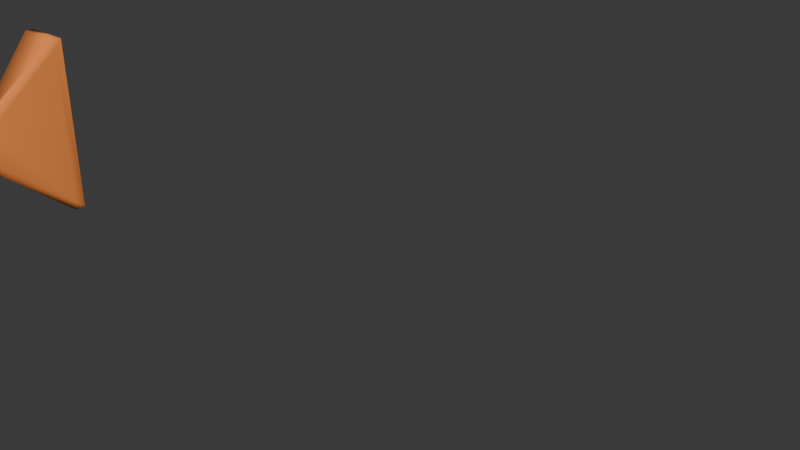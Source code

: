 # Source: Peixe.blend  (saved by Blender 4.4.32; exported with 4.5.12 LTS)
import bpy
from mathutils import Matrix  # noqa: F401  (used for matrix-valued properties, if any)

bpy.ops.wm.read_factory_settings(use_empty=True)
scene = bpy.context.scene
scene.name = 'Scene'

# ---- collections
col_collection = bpy.data.collections.new('Collection'); scene.collection.children.link(col_collection)

# ---- materials (node trees are filled in below, after node groups)
mat_material = bpy.data.materials.new('Material')
mat_material.alpha_threshold = 0.0
mat_material.roughness = 0.5
mat_material.line_color = (0.0, 0.0, 0.0, 1.0)

# ---- material node trees
mat_material.use_nodes = True; mat_material.node_tree.nodes.clear()
_N = mat_material.node_tree.nodes; _L = mat_material.node_tree.links
n0 = _N.new('ShaderNodeOutputMaterial'); n0.name = 'Material Output'; n0.location = (300, 300)
n1 = _N.new('ShaderNodeBsdfPrincipled'); n1.name = 'Principled BSDF'; n1.location = (10, 300)
n1.inputs[0].default_value = (1.0, 0.305, 0.07619, 1.0)
n1.inputs[2].default_value = 0.122
n1.inputs[3].default_value = 1.45
_L.new(n1.outputs[0], n0.inputs[0])
n0.is_active_output = True

# ---- world
world_world = bpy.data.worlds.new('World'); scene.world = world_world
world_world.use_nodes = True; world_world.node_tree.nodes.clear()
_N = world_world.node_tree.nodes; _L = world_world.node_tree.links
n0 = _N.new('ShaderNodeOutputWorld'); n0.name = 'World Output'; n0.location = (300, 300)
n1 = _N.new('ShaderNodeBackground'); n1.name = 'Background'; n1.location = (10, 300)
n1.inputs[0].default_value = (0.05088, 0.05088, 0.05088, 1.0)
_L.new(n1.outputs[0], n0.inputs[0])
n0.is_active_output = True
world_world.color = (0.05088, 0.05088, 0.05088)
world_world.sun_shadow_jitter_overblur = 0.0

# ---- meshes
me_cube = bpy.data.meshes.new('Cube')
me_cube.from_pydata([(1.056, 0.6186, 0.4289), (1.015, 0.4821, 0.5913), (1.097, 0.3958, 0.3954), (1.056, 0.6186, -0.4299), (1.097, 0.3958, -0.3963), (1.015, 0.4821, -0.5923), (1.056, -0.6186, 0.4289), (1.097, -0.3958, 0.3954), (1.015, -0.4821, 0.5913), (1.097, -0.3958, -0.3963), (1.056, -0.6186, -0.4299), (1.015, -0.4821, -0.5923), (-0.876, 0.4189, 0.284), (-0.8734, 0.2674, 0.4336), (-0.7227, 0.2873, 0.4077), (-0.7587, 0.4244, 0.2559), (-0.8787, 0.2703, -0.4039), (-0.876, 0.4189, -0.2536), (-0.7587, 0.4244, -0.2306), (-0.7237, 0.287, -0.3828), (-0.876, -0.4189, 0.284), (-0.7587, -0.4244, 0.2559), (-0.7227, -0.2873, 0.4077), (-0.8734, -0.2674, 0.4336), (-0.8787, -0.2703, -0.4039), (-0.7237, -0.287, -0.3828), (-0.7587, -0.4244, -0.2306), (-0.876, -0.4189, -0.2536), (0.25, 2.125, -1.184), (0.285, 2.395, -1.09), (0.38, 2.389, -1.095), (0.421, 2.038, -1.177), (0.249, -2.122, 1.185), (0.285, -2.395, 1.09), (0.38, -2.389, 1.094), (0.421, -2.038, 1.176), (0.38, -2.389, -1.095), (0.285, -2.395, -1.09), (0.25, -2.125, -1.184), (0.421, -2.038, -1.177), (0.421, 2.038, 1.176), (0.38, 2.389, 1.094), (0.285, 2.395, 1.09), (0.249, 2.122, 1.185), (-1.356, 1.418, 1.343), (-1.419, 1.399, 1.484), (-1.358, 1.274, 1.501), (-1.353, 1.261, -1.335), (-1.419, 1.399, -1.314), (-1.356, 1.418, -1.192), (-1.356, -1.418, 1.343), (-1.358, -1.274, 1.501), (-1.419, -1.399, 1.484), (-1.353, -1.261, -1.335), (-1.356, -1.418, -1.192), (-1.419, -1.399, -1.314), (-0.01861, 1.551, -0.1448), (-0.06823, 1.42, 0.03563), (-0.008006, 1.322, -0.174), (-0.07347, 1.422, -0.5624), (-0.01861, 1.551, -0.383), (-0.008006, 1.322, -0.3567), (-0.06198, 1.177, -0.1259), (-0.01596, 1.184, -0.174), (-0.06845, 1.416, 0.03563), (-0.07249, 1.439, -0.5624), (-0.01596, 1.184, -0.3567), (-0.06198, 1.177, -0.4009), (-0.392, 4.017, 0.5949), (-0.4159, 4.016, 0.634), (-0.3807, 3.484, 0.6546), (-0.3782, 3.435, -1.098), (-0.4159, 4.016, -1.073), (-0.392, 4.017, -1.039), (-0.4694, 2.297, 0.5513), (-0.4409, 2.44, 0.6546), (-0.5022, 2.52, 0.634), (-0.4357, 2.437, -1.098), (-0.4694, 2.297, -1.001), (-0.5022, 2.52, -1.073), (-0.08754, -1.598, 0.02479), (-0.06042, -1.704, 0.1644), (-0.0001987, -1.634, -0.04756), (-0.06553, -1.711, -0.4384), (-0.08754, -1.598, -0.2986), (-0.0001987, -1.634, -0.2302), (-0.01758, -2.028, -0.01006), (0.00517, -1.801, -0.04756), (-0.0544, -1.891, 0.1644), (-0.05968, -1.893, -0.4384), (0.005169, -1.801, -0.2302), (-0.01758, -2.028, -0.2643), (-0.4265, -1.918, 0.5659), (-0.5065, -2.113, 0.7605), (-0.4454, -2.068, 0.7789), (-0.4402, -2.065, -0.9685), (-0.5065, -2.113, -0.9465), (-0.4265, -1.918, -0.7782), (-0.4238, -3.749, 0.7049), (-0.4036, -3.37, 0.7789), (-0.454, -3.746, 0.7605), (-0.3995, -3.332, -0.9685), (-0.4238, -3.749, -0.898), (-0.454, -3.746, -0.9465)], [], [(16, 24, 53, 47), (55, 52, 45, 48), (43, 14, 22, 32), (10, 6, 34, 36), (1, 40, 35, 8), (4, 2, 7, 9), (23, 13, 46, 51), (27, 20, 50, 54), (18, 15, 42, 29), (31, 5, 11, 39), (61, 58, 63, 66), (37, 33, 21, 26), (19, 28, 38, 25), (12, 17, 49, 44), (59, 65, 77, 71), (85, 82, 87, 90), (79, 76, 69, 72), (67, 62, 74, 78), (56, 60, 73, 68), (64, 57, 70, 75), (83, 89, 101, 95), (103, 100, 93, 96), (91, 86, 98, 102), (80, 84, 97, 92), (88, 81, 94, 99), (0, 1, 2), (3, 4, 5), (6, 7, 8), (9, 10, 11), (12, 13, 14, 15), (16, 17, 18, 19), (20, 21, 22, 23), (24, 25, 26, 27), (28, 29, 30, 31), (32, 33, 34, 35), (36, 37, 38, 39), (40, 41, 42, 43), (44, 45, 46), (47, 48, 49), (50, 51, 52), (53, 54, 55), (56, 57, 58), (59, 60, 61), (62, 63, 64), (65, 66, 67), (68, 69, 70), (71, 72, 73), (74, 75, 76), (77, 78, 79), (80, 81, 82), (83, 84, 85), (86, 87, 88), (89, 90, 91), (92, 93, 94), (95, 96, 97), (98, 99, 100), (101, 102, 103), (19, 25, 24, 16), (28, 19, 18, 29), (2, 4, 3, 0), (26, 21, 20, 27), (6, 10, 9, 7), (15, 18, 17, 12), (32, 22, 21, 33), (1, 8, 7, 2), (39, 11, 10, 36), (22, 14, 13, 23), (40, 1, 0, 41), (11, 5, 4, 9), (5, 31, 30, 3), (8, 35, 34, 6), (25, 38, 37, 26), (14, 43, 42, 15), (41, 30, 29, 42), (31, 39, 38, 28), (33, 37, 36, 34), (43, 32, 35, 40), (47, 53, 55, 48), (54, 50, 52, 55), (44, 49, 48, 45), (51, 46, 45, 52), (16, 47, 49, 17), (46, 13, 12, 44), (23, 51, 50, 20), (53, 24, 27, 54), (61, 66, 65, 59), (66, 63, 62, 67), (58, 61, 60, 56), (63, 58, 57, 64), (71, 77, 79, 72), (78, 74, 76, 79), (68, 73, 72, 69), (75, 70, 69, 76), (59, 71, 73, 60), (70, 57, 56, 68), (64, 75, 74, 62), (77, 65, 67, 78), (85, 90, 89, 83), (90, 87, 86, 91), (82, 85, 84, 80), (87, 82, 81, 88), (95, 101, 103, 96), (102, 98, 100, 103), (92, 97, 96, 93), (99, 94, 93, 100), (83, 95, 97, 84), (94, 81, 80, 92), (88, 99, 98, 86), (101, 89, 91, 102), (30, 41, 0, 3)])
me_cube.polygons.foreach_set('use_smooth', [True] * 110)
_uv = me_cube.uv_layers.new(name='UVMap')
_uv.uv.foreach_set('vector', [0.125, 0.5334, 0.125, 0.7166, 0.125, 0.7359, 0.125, 0.5141, 0.3845, 0.009508, 0.6155, 0.009508, 0.6155, 0.2405, 0.3845, 0.2405, 0.7598, 0.5111, 0.8652, 0.5312, 0.8652, 0.7188, 0.7598, 0.7389, 0.3993, 0.7568, 0.6007, 0.7568, 0.6116, 0.8682, 0.3884, 0.8682, 0.6385, 0.5235, 0.7365, 0.5128, 0.7365, 0.7372, 0.6385, 0.7265, 0.4032, 0.5282, 0.5968, 0.5282, 0.5968, 0.7218, 0.4032, 0.7218, 0.875, 0.7164, 0.875, 0.5336, 0.875, 0.5136, 0.875, 0.7364, 0.4082, 1.0, 0.5912, 1.0, 0.6109, 1.0, 0.3886, 1.0, 0.4118, 0.2559, 0.5883, 0.2559, 0.6113, 0.3691, 0.3888, 0.3691, 0.2635, 0.5128, 0.3615, 0.5235, 0.3615, 0.7265, 0.2635, 0.7372, 0.4685, 0.4606, 0.6096, 0.43, 0.6812, 0.6397, 0.4907, 0.7197, 0.3888, 0.8809, 0.6113, 0.8809, 0.5883, 0.9941, 0.4118, 0.9941, 0.1347, 0.5312, 0.2403, 0.511, 0.2403, 0.739, 0.1347, 0.7188, 0.5912, 0.25, 0.4082, 0.25, 0.3886, 0.25, 0.6109, 0.25, 0.125, 0.6364, 0.125, 0.6269, 0.125, 0.7023, 0.125, 0.5521, 0.4671, 0.4449, 0.6054, 0.4172, 0.6855, 0.6525, 0.4921, 0.7353, 0.3899, 0.01665, 0.6101, 0.01665, 0.6101, 0.2333, 0.3899, 0.2333, 0.4276, 1.0, 0.572, 1.0, 0.6056, 1.0, 0.3941, 1.0, 0.5665, 0.25, 0.4333, 0.25, 0.3922, 0.25, 0.6078, 0.25, 0.875, 0.6319, 0.875, 0.6297, 0.875, 0.5487, 0.875, 0.7056, 0.125, 0.5706, 0.125, 0.6682, 0.125, 0.7121, 0.125, 0.5303, 0.3899, 0.01544, 0.6101, 0.01544, 0.6101, 0.2346, 0.3899, 0.2346, 0.4306, 1.0, 0.5692, 1.0, 0.6069, 1.0, 0.3929, 1.0, 0.5749, 0.25, 0.4238, 0.25, 0.3992, 0.25, 0.5997, 0.25, 0.875, 0.6703, 0.875, 0.5693, 0.875, 0.5286, 0.875, 0.7145, 0.605, 0.5, 0.625, 0.5071, 0.5968, 0.5282, 0.3705, 0.5, 0.375, 0.5282, 0.3615, 0.5235, 0.605, 0.75, 0.5968, 0.7218, 0.625, 0.7429, 0.375, 0.7218, 0.3705, 0.75, 0.3615, 0.7265, 0.6023, 0.2528, 0.625, 0.25, 0.625, 0.2517, 0.5883, 0.2559, 0.125, 0.5334, 0.125, 0.5, 0.125, 0.5, 0.125, 0.5144, 0.6023, 0.9972, 0.5883, 0.9941, 0.625, 0.9983, 0.625, 1.0, 0.125, 0.7166, 0.125, 0.7356, 0.125, 0.75, 0.125, 0.75, 0.25, 0.5186, 0.2571, 0.5, 0.259, 0.5, 0.2635, 0.5128, 0.625, 0.8928, 0.6113, 0.8809, 0.6105, 0.8789, 0.625, 0.8927, 0.259, 0.75, 0.2571, 0.75, 0.25, 0.7314, 0.2635, 0.7372, 0.625, 0.3573, 0.6105, 0.3711, 0.6113, 0.3691, 0.625, 0.3572, 0.6039, 0.2421, 0.6155, 0.2405, 0.6169, 0.2302, 0.125, 0.5141, 0.125, 0.5032, 0.125, 0.5, 0.6039, 0.007941, 0.6169, 0.0198, 0.6155, 0.009508, 0.125, 0.7359, 0.125, 0.75, 0.125, 0.7468, 0.573, 0.25, 0.639, 0.2779, 0.6096, 0.43, 0.375, 0.2889, 0.4288, 0.25, 0.4685, 0.4606, 0.7363, 0.6329, 0.6812, 0.6397, 0.6416, 0.2832, 0.375, 0.2542, 0.4907, 0.7197, 0.446, 0.7567, 0.6051, 0.2337, 0.6101, 0.2333, 0.6128, 0.1568, 0.3867, 0.1497, 0.3899, 0.2333, 0.3943, 0.2337, 0.5995, 0.0, 0.6128, 0.005574, 0.6101, 0.01665, 0.3867, 0.005233, 0.3991, 0.0, 0.3899, 0.01665, 0.6394, 0.3539, 0.7402, 0.4804, 0.6054, 0.4172, 0.375, 0.6086, 0.4117, 0.3859, 0.4671, 0.4449, 0.781, 0.797, 0.6855, 0.6525, 0.8579, 0.7159, 0.375, 0.9525, 0.4921, 0.7353, 0.4731, 0.9509, 0.585, 0.25, 0.6101, 0.2346, 0.6125, 0.2403, 0.387, 0.2406, 0.3899, 0.2346, 0.4116, 0.25, 0.603, 0.01491, 0.6125, 0.0656, 0.6101, 0.01544, 0.387, 0.07063, 0.3961, 0.01491, 0.3899, 0.01544, 0.1347, 0.5312, 0.1347, 0.7188, 0.125, 0.7166, 0.125, 0.5334, 0.2403, 0.511, 0.1347, 0.5312, 0.1287, 0.5, 0.242, 0.5, 0.5968, 0.5282, 0.4032, 0.5282, 0.3993, 0.4932, 0.6007, 0.4932, 0.4118, 0.9941, 0.5883, 0.9941, 0.5912, 1.0, 0.4082, 1.0, 0.6007, 0.7568, 0.3993, 0.7568, 0.4032, 0.7218, 0.5968, 0.7218, 0.5883, 0.2559, 0.4118, 0.2559, 0.4082, 0.25, 0.5912, 0.25, 0.625, 0.8928, 0.625, 0.9983, 0.5883, 0.9941, 0.6113, 0.8809, 0.6385, 0.5235, 0.6385, 0.7265, 0.5968, 0.7218, 0.5968, 0.5282, 0.2635, 0.7372, 0.3615, 0.7265, 0.3705, 0.75, 0.259, 0.75, 0.8652, 0.7188, 0.8652, 0.5312, 0.875, 0.5336, 0.875, 0.7164, 0.625, 0.4005, 0.625, 0.4984, 0.6007, 0.4932, 0.6116, 0.3818, 0.3615, 0.7265, 0.3615, 0.5235, 0.4032, 0.5282, 0.4032, 0.7218, 0.3615, 0.5235, 0.2635, 0.5128, 0.259, 0.5, 0.3705, 0.5, 0.625, 0.7516, 0.625, 0.8495, 0.6116, 0.8682, 0.6007, 0.7568, 0.1347, 0.7188, 0.2403, 0.739, 0.242, 0.75, 0.1287, 0.75, 0.625, 0.2517, 0.625, 0.3572, 0.6113, 0.3691, 0.5883, 0.2559, 0.6116, 0.3818, 0.3884, 0.3818, 0.3888, 0.3691, 0.6113, 0.3691, 0.2635, 0.5128, 0.2635, 0.7372, 0.2403, 0.739, 0.2403, 0.511, 0.6113, 0.8809, 0.3888, 0.8809, 0.3884, 0.8682, 0.6116, 0.8682, 0.7598, 0.5111, 0.7598, 0.7389, 0.7365, 0.7372, 0.7365, 0.5128, 0.125, 0.5141, 0.125, 0.7359, 0.125, 0.7405, 0.125, 0.5095, 0.3946, 0.0, 0.6039, 0.0, 0.6155, 0.009508, 0.3845, 0.009508, 0.6109, 0.25, 0.3886, 0.25, 0.3845, 0.2405, 0.6155, 0.2405, 0.625, 0.0198, 0.625, 0.2302, 0.6155, 0.2405, 0.6155, 0.009508, 0.125, 0.5334, 0.125, 0.5141, 0.125, 0.5, 0.125, 0.5, 0.625, 0.25, 0.625, 0.25, 0.5912, 0.25, 0.6109, 0.25, 0.625, 1.0, 0.625, 1.0, 0.6109, 1.0, 0.5912, 1.0, 0.125, 0.7359, 0.125, 0.7166, 0.125, 0.75, 0.125, 0.75, 0.4685, 0.4606, 0.4907, 0.7197, 0.375, 0.2542, 0.375, 0.2889, 0.4907, 0.7197, 0.6812, 0.6397, 0.7939, 0.7906, 0.4609, 0.9571, 0.6096, 0.43, 0.4685, 0.4606, 0.4333, 0.25, 0.5665, 0.25, 0.6812, 0.6397, 0.6096, 0.43, 0.639, 0.2779, 0.6416, 0.2832, 0.375, 0.1497, 0.375, 0.005233, 0.3899, 0.01665, 0.3899, 0.2333, 0.3991, 0.0, 0.5995, 0.0, 0.6101, 0.01665, 0.3899, 0.01665, 0.6078, 0.25, 0.3922, 0.25, 0.3899, 0.2333, 0.6101, 0.2333, 0.625, 0.005574, 0.625, 0.1568, 0.6101, 0.2333, 0.6101, 0.01665, 0.375, 0.25, 0.375, 0.25, 0.3922, 0.25, 0.4333, 0.25, 0.625, 0.25, 0.625, 0.25, 0.5665, 0.25, 0.6078, 0.25, 0.625, 1.0, 0.625, 1.0, 0.6056, 1.0, 0.572, 1.0, 0.375, 1.0, 0.375, 1.0, 0.4276, 1.0, 0.3941, 1.0, 0.4671, 0.4449, 0.4921, 0.7353, 0.375, 0.9525, 0.375, 0.6086, 0.4921, 0.7353, 0.6855, 0.6525, 0.781, 0.797, 0.4731, 0.9509, 0.6054, 0.4172, 0.4671, 0.4449, 0.4238, 0.25, 0.5749, 0.25, 0.6855, 0.6525, 0.6054, 0.4172, 0.7402, 0.4804, 0.8579, 0.7159, 0.375, 0.2406, 0.375, 0.07063, 0.3899, 0.01544, 0.3899, 0.2346, 0.3961, 0.0, 0.603, 0.0, 0.6101, 0.01544, 0.3899, 0.01544, 0.5997, 0.25, 0.3992, 0.25, 0.3899, 0.2346, 0.6101, 0.2346, 0.625, 0.0656, 0.625, 0.2403, 0.6101, 0.2346, 0.6101, 0.01544, 0.375, 0.25, 0.375, 0.25, 0.3992, 0.25, 0.4238, 0.25, 0.625, 0.25, 0.625, 0.25, 0.5749, 0.25, 0.5997, 0.25, 0.625, 1.0, 0.625, 1.0, 0.6069, 1.0, 0.5692, 1.0, 0.375, 1.0, 0.375, 1.0, 0.4306, 1.0, 0.3929, 1.0, 0.3884, 0.3818, 0.6116, 0.3818, 0.6007, 0.4932, 0.3993, 0.4932])
me_cube.materials.append(mat_material)
me_cube.use_mirror_vertex_groups = False
me_cube.update()
arm_armature = bpy.data.armatures.new('Armature')  # bones are not reproduced

# ---- objects
ob_cube = bpy.data.objects.new('Cube', me_cube)
ob_armature = bpy.data.objects.new('Armature', arm_armature)

# ---- transforms, parenting, visibility, modifiers, constraints
ob_cube.parent = ob_armature
ob_cube.matrix_parent_inverse = Matrix(((1.0, 6.517e-07, -0.0, 0.03481), (2.849e-14, -4.371e-08, 1.0, -0.147), (6.517e-07, -1.0, -4.371e-08, 1.976), (-0.0, 0.0, -0.0, 1.0)))
ob_cube.location = (0.0, 0.0, 0.2813)
ob_cube.rotation_euler = (0.0, -0.0, 4.712)
ob_cube.scale = (1.504, 0.1701, 0.6499)
ob_cube.lock_rotations_4d = False
ob_cube.empty_display_type = 'ARROWS'
ob_cube.lineart.crease_threshold = 0.0
_vg = ob_cube.vertex_groups.new(name='Bone')
for _i, _w in zip([12, 13, 14, 15, 16, 17, 18, 19, 20, 21, 22, 23, 24, 25, 26, 27, 28, 29, 30, 31, 32, 33, 34, 35, 36, 37, 38, 39, 40, 41, 42, 43, 44, 45, 46, 47, 48, 49, 50, 51, 52, 53, 54, 55], [0.9961, 0.9944, 0.9415, 0.9734, 0.9998, 0.9997, 0.9995, 0.9879, 0.9955, 0.9822, 0.9485, 0.9944, 0.9998, 0.9845, 0.9998, 1.0, 0.06742, 0.05213, 0.01902, 0.01348, 0.09337, 0.07711, 0.05741, 0.05396, 0.016, 0.04956, 0.06472, 0.01003, 0.05441, 0.058, 0.0761, 0.09276, 0.998, 0.9981, 0.9981, 0.9998, 0.9999, 0.9998, 0.9979, 0.9981, 0.998, 0.9998, 0.9998, 0.9999]): _vg.add([_i], _w, 'REPLACE')
_vg = ob_cube.vertex_groups.new(name='Bone.001')
for _i, _w in zip([0, 1, 2, 3, 5, 6, 7, 8, 11, 14, 22, 28, 29, 30, 31, 32, 33, 34, 35, 36, 37, 38, 39, 40, 41, 42, 43, 56, 57, 58, 59, 60, 61, 62, 63, 64, 65, 66, 67, 68, 69, 70, 71, 72, 73, 74, 75, 76, 77, 78, 79, 80, 81, 82, 83, 84, 85, 86, 87, 88, 89, 90, 91, 92, 93, 94, 95, 96, 97, 98, 99, 100, 101, 102, 103], [0.07322, 0.1282, 0.0686, 0.003185, 0.07092, 0.09544, 0.07871, 0.1436, 0.05558, 0.05307, 0.04348, 0.8807, 0.8913, 0.873, 0.8483, 0.8235, 0.8349, 0.8184, 0.7964, 0.8761, 0.8963, 0.8855, 0.8518, 0.7915, 0.8132, 0.8348, 0.8226, 0.9636, 0.9494, 0.9504, 0.9259, 0.9456, 0.9372, 0.9324, 0.9425, 0.9493, 0.9249, 0.9296, 0.9103, 0.9429, 0.9429, 0.9425, 0.9311, 0.9313, 0.9315, 0.9424, 0.9426, 0.9428, 0.9313, 0.9305, 0.9305, 0.9986, 1.0, 0.9986, 0.9997, 1.0, 0.9996, 0.9864, 0.9998, 0.9873, 0.9866, 1.0, 1.0, 1.0, 1.0, 0.9999, 0.9999, 0.9994, 1.0, 0.9745, 1.0, 0.9596, 1.0, 0.9994, 0.9915]): _vg.add([_i], _w, 'REPLACE')
_vg = ob_cube.vertex_groups.new(name='Bone.002')
for _i, _w in zip([0, 1, 2, 3, 4, 5, 6, 7, 8, 9, 10, 11, 28, 29, 30, 31, 32, 33, 34, 35, 36, 37, 38, 39, 40, 41, 42, 43, 56, 57, 58, 59, 60, 61, 62, 63, 64, 65, 66, 67, 68, 69, 70, 71, 72, 73, 74, 75, 76, 77, 78, 79], [0.9218, 0.8631, 0.9268, 0.9722, 0.983, 0.9263, 0.8981, 0.916, 0.8466, 0.9898, 0.9878, 0.9424, 0.05191, 0.05652, 0.09252, 0.1199, 0.08317, 0.08797, 0.1242, 0.1496, 0.09091, 0.05394, 0.0495, 0.1182, 0.1541, 0.1288, 0.0891, 0.08462, 0.01789, 0.04528, 0.04014, 0.07088, 0.05123, 0.05812, 0.06378, 0.0517, 0.04552, 0.07183, 0.0648, 0.08586, 0.05409, 0.054, 0.05444, 0.06577, 0.06557, 0.06536, 0.05448, 0.05436, 0.05414, 0.06555, 0.06631, 0.06631]): _vg.add([_i], _w, 'REPLACE')
_m = ob_cube.modifiers.new('Armature', 'ARMATURE')
_m.object = ob_armature
ob_armature.location = (-0.03481, 1.976, 0.147)
ob_armature.rotation_euler = (1.571, -0.0, 6.283)
ob_armature.show_in_front = True

# ---- collection membership
col_collection.objects.link(ob_cube)
col_collection.objects.link(ob_armature)

# ---- scene / render settings (as saved in the file)
scene.frame_start = 1; scene.frame_end = 140; scene.frame_set(20)
scene.render.engine = 'BLENDER_EEVEE_NEXT'
bpy.context.view_layer.update()

# ---- added for rendering (the .blend has no active camera and no usable light): camera, sun
cam_auto = bpy.data.cameras.new('AutoCamera')
cam_auto.lens = 50.0
cam_auto.sensor_width = 36.0
cam_auto.clip_end = 1000.0
ob_auto_camera = bpy.data.objects.new('AutoCamera', cam_auto)
scene.collection.objects.link(ob_auto_camera)
ob_auto_camera.location = (9.47236, -3.78687, 4.5589)
ob_auto_camera.rotation_euler = (1.09748, -7.21219e-08, 0.694738)
scene.camera = ob_auto_camera
light_auto_sun = bpy.data.lights.new('AutoSun', 'SUN')
light_auto_sun.energy = 3.0
light_auto_sun.angle = 0.0523599
ob_auto_sun = bpy.data.objects.new('AutoSun', light_auto_sun)
scene.collection.objects.link(ob_auto_sun)
ob_auto_sun.rotation_euler = (0.872665, 0.174533, 0.523599)
bpy.context.view_layer.update()
